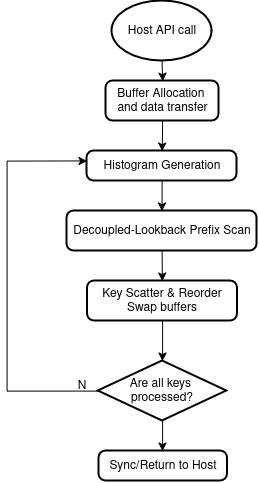

The diagram above was exported from draw.io. Its source (the exported page's mxGraphModel, read from the mxfile embedded in the PNG):
<mxGraphModel dx="837" dy="529" grid="1" gridSize="10" guides="1" tooltips="1" connect="1" arrows="1" fold="1" page="1" pageScale="1" pageWidth="850" pageHeight="1100" background="light-dark(#FFFFFF,#FFFFFF)" math="0" shadow="0">
  <root>
    <mxCell id="0" />
    <mxCell id="1" parent="0" />
    <mxCell id="CECCqO3EIfqXR27HtF_9-68" parent="1" style="strokeWidth=2;html=1;shape=mxgraph.flowchart.start_1;whiteSpace=wrap;fillColor=none;strokeColor=light-dark(#000000,#000000);" value="&lt;span style=&quot;color: light-dark(rgb(0, 0, 0), rgb(0, 0, 0));&quot;&gt;Host API call&lt;/span&gt;" vertex="1">
      <mxGeometry height="60" width="100" x="375" y="50" as="geometry" />
    </mxCell>
    <mxCell id="CECCqO3EIfqXR27HtF_9-70" edge="1" parent="1" source="CECCqO3EIfqXR27HtF_9-68" style="endArrow=classic;html=1;rounded=0;exitX=0.5;exitY=1;exitDx=0;exitDy=0;exitPerimeter=0;strokeColor=light-dark(#000000,#000000);entryX=0.5;entryY=0;entryDx=0;entryDy=0;" target="CECCqO3EIfqXR27HtF_9-71" value="">
      <mxGeometry height="50" relative="1" width="50" as="geometry">
        <mxPoint x="410" y="190" as="sourcePoint" />
        <mxPoint x="440" y="140" as="targetPoint" />
      </mxGeometry>
    </mxCell>
    <mxCell id="CECCqO3EIfqXR27HtF_9-71" parent="1" style="rounded=1;whiteSpace=wrap;html=1;absoluteArcSize=1;arcSize=14;strokeWidth=2;fillColor=none;strokeColor=light-dark(#000000,#000000);" value="&lt;div&gt;&lt;span style=&quot;color: light-dark(rgb(0, 0, 0), rgb(0, 0, 0));&quot;&gt;Buffer Allocation&amp;nbsp;&lt;/span&gt;&lt;/div&gt;&lt;div&gt;&lt;span style=&quot;color: light-dark(rgb(0, 0, 0), rgb(0, 0, 0));&quot;&gt;and data transfer&lt;/span&gt;&lt;/div&gt;" vertex="1">
      <mxGeometry height="40" width="113" x="369" y="130" as="geometry" />
    </mxCell>
    <mxCell id="CECCqO3EIfqXR27HtF_9-72" edge="1" parent="1" source="CECCqO3EIfqXR27HtF_9-71" style="endArrow=classic;html=1;rounded=0;exitX=0.5;exitY=1;exitDx=0;exitDy=0;strokeColor=light-dark(#000000,#000000);" target="CECCqO3EIfqXR27HtF_9-74" value="">
      <mxGeometry height="50" relative="1" width="50" as="geometry">
        <mxPoint x="410" y="240" as="sourcePoint" />
        <mxPoint x="425.16666666666674" y="210" as="targetPoint" />
      </mxGeometry>
    </mxCell>
    <mxCell id="CECCqO3EIfqXR27HtF_9-74" parent="1" style="rounded=1;whiteSpace=wrap;html=1;absoluteArcSize=1;arcSize=14;strokeWidth=2;strokeColor=light-dark(#000000,#000000);fillColor=none;" value="&lt;span style=&quot;color: light-dark(rgb(0, 0, 0), rgb(0, 0, 0));&quot;&gt;Histogram Generation&lt;/span&gt;" vertex="1">
      <mxGeometry height="30" width="150" x="350" y="200" as="geometry" />
    </mxCell>
    <mxCell id="CECCqO3EIfqXR27HtF_9-75" edge="1" parent="1" source="CECCqO3EIfqXR27HtF_9-74" style="endArrow=classic;html=1;rounded=0;exitX=0.5;exitY=1;exitDx=0;exitDy=0;strokeColor=light-dark(#000000,#000000);" target="CECCqO3EIfqXR27HtF_9-76" value="">
      <mxGeometry height="50" relative="1" width="50" as="geometry">
        <mxPoint x="410" y="290" as="sourcePoint" />
        <mxPoint x="425" y="280" as="targetPoint" />
      </mxGeometry>
    </mxCell>
    <mxCell id="CECCqO3EIfqXR27HtF_9-76" parent="1" style="rounded=1;whiteSpace=wrap;html=1;absoluteArcSize=1;arcSize=14;strokeWidth=2;strokeColor=light-dark(#000000,#000000);fillColor=none;" value="&lt;span style=&quot;color: light-dark(rgb(0, 0, 0), rgb(0, 0, 0));&quot;&gt;Decoupled-Lookback Prefix Scan&lt;/span&gt;" vertex="1">
      <mxGeometry height="40" width="190" x="330" y="260" as="geometry" />
    </mxCell>
    <mxCell id="CECCqO3EIfqXR27HtF_9-77" edge="1" parent="1" source="CECCqO3EIfqXR27HtF_9-76" style="endArrow=classic;html=1;rounded=0;exitX=0.5;exitY=1;exitDx=0;exitDy=0;strokeColor=light-dark(#000000,#000000);" target="CECCqO3EIfqXR27HtF_9-78" value="">
      <mxGeometry height="50" relative="1" width="50" as="geometry">
        <mxPoint x="410" y="280" as="sourcePoint" />
        <mxPoint x="425" y="340" as="targetPoint" />
      </mxGeometry>
    </mxCell>
    <mxCell id="CECCqO3EIfqXR27HtF_9-78" parent="1" style="rounded=1;whiteSpace=wrap;html=1;absoluteArcSize=1;arcSize=14;strokeWidth=2;strokeColor=light-dark(#000000,#000000);fillColor=none;" value="&lt;div&gt;&lt;span style=&quot;color: light-dark(rgb(0, 0, 0), rgb(0, 0, 0));&quot;&gt;Key Scatter &amp;amp; Reorder&lt;/span&gt;&lt;/div&gt;&lt;div&gt;&lt;span style=&quot;color: light-dark(rgb(0, 0, 0), rgb(0, 0, 0));&quot;&gt;Swap buffers&lt;/span&gt;&lt;/div&gt;" vertex="1">
      <mxGeometry height="40" width="150" x="350.5" y="330" as="geometry" />
    </mxCell>
    <mxCell id="CECCqO3EIfqXR27HtF_9-79" edge="1" parent="1" source="CECCqO3EIfqXR27HtF_9-78" style="endArrow=classic;html=1;rounded=0;exitX=0.5;exitY=1;exitDx=0;exitDy=0;strokeColor=light-dark(#000000,#000000);" target="CECCqO3EIfqXR27HtF_9-80" value="">
      <mxGeometry height="50" relative="1" width="50" as="geometry">
        <mxPoint x="410" y="320" as="sourcePoint" />
        <mxPoint x="425" y="400" as="targetPoint" />
      </mxGeometry>
    </mxCell>
    <mxCell id="CECCqO3EIfqXR27HtF_9-80" parent="1" style="strokeWidth=2;html=1;shape=mxgraph.flowchart.decision;whiteSpace=wrap;strokeColor=light-dark(#000000,#000000);fillColor=none;" value="&lt;div&gt;&lt;span style=&quot;color: light-dark(rgb(0, 0, 0), rgb(0, 0, 0));&quot;&gt;Are all&amp;nbsp;keys&amp;nbsp;&lt;/span&gt;&lt;/div&gt;&lt;div&gt;&lt;span style=&quot;color: light-dark(rgb(0, 0, 0), rgb(0, 0, 0));&quot;&gt;processed?&lt;/span&gt;&lt;/div&gt;" vertex="1">
      <mxGeometry height="60" width="128.5" x="361.25" y="410" as="geometry" />
    </mxCell>
    <mxCell id="CECCqO3EIfqXR27HtF_9-82" edge="1" parent="1" source="CECCqO3EIfqXR27HtF_9-80" style="endArrow=none;html=1;rounded=0;exitX=0;exitY=0.5;exitDx=0;exitDy=0;exitPerimeter=0;strokeColor=light-dark(#000000,#000000);" value="">
      <mxGeometry height="50" relative="1" width="50" as="geometry">
        <mxPoint x="410" y="320" as="sourcePoint" />
        <mxPoint x="270" y="440" as="targetPoint" />
      </mxGeometry>
    </mxCell>
    <mxCell id="CECCqO3EIfqXR27HtF_9-84" edge="1" parent="1" style="endArrow=none;html=1;rounded=0;strokeColor=light-dark(#000000,#000000);" value="">
      <mxGeometry height="50" relative="1" width="50" as="geometry">
        <mxPoint x="270" y="440" as="sourcePoint" />
        <mxPoint x="270" y="210" as="targetPoint" />
      </mxGeometry>
    </mxCell>
    <mxCell id="CECCqO3EIfqXR27HtF_9-85" edge="1" parent="1" style="endArrow=classic;html=1;rounded=0;entryX=0.001;entryY=0.327;entryDx=0;entryDy=0;entryPerimeter=0;strokeColor=light-dark(#000000,#000000);" target="CECCqO3EIfqXR27HtF_9-74" value="">
      <mxGeometry height="50" relative="1" width="50" as="geometry">
        <mxPoint x="270" y="210" as="sourcePoint" />
        <mxPoint x="340" y="230" as="targetPoint" />
      </mxGeometry>
    </mxCell>
    <mxCell id="CECCqO3EIfqXR27HtF_9-86" parent="1" style="text;html=1;whiteSpace=wrap;strokeColor=none;fillColor=none;align=center;verticalAlign=middle;rounded=0;" value="&lt;span style=&quot;color: light-dark(rgb(0, 0, 0), rgb(0, 0, 0));&quot;&gt;N&lt;/span&gt;" vertex="1">
      <mxGeometry height="30" width="60" x="315" y="420" as="geometry" />
    </mxCell>
    <mxCell id="CECCqO3EIfqXR27HtF_9-87" edge="1" parent="1" source="CECCqO3EIfqXR27HtF_9-80" style="endArrow=classic;html=1;rounded=0;exitX=0.5;exitY=1;exitDx=0;exitDy=0;exitPerimeter=0;strokeColor=light-dark(#000000,#000000);" value="">
      <mxGeometry height="50" relative="1" width="50" as="geometry">
        <mxPoint x="390" y="510" as="sourcePoint" />
        <mxPoint x="425.5" y="500" as="targetPoint" />
      </mxGeometry>
    </mxCell>
    <mxCell id="CECCqO3EIfqXR27HtF_9-88" parent="1" style="rounded=1;whiteSpace=wrap;html=1;absoluteArcSize=1;arcSize=14;strokeWidth=2;strokeColor=light-dark(#000000,#000000);fillColor=none;" value="&lt;span style=&quot;color: light-dark(rgb(0, 0, 0), rgb(0, 0, 0));&quot;&gt;Sync/Return to Host&lt;/span&gt;" vertex="1">
      <mxGeometry height="30" width="128.5" x="362" y="500" as="geometry" />
    </mxCell>
  </root>
</mxGraphModel>